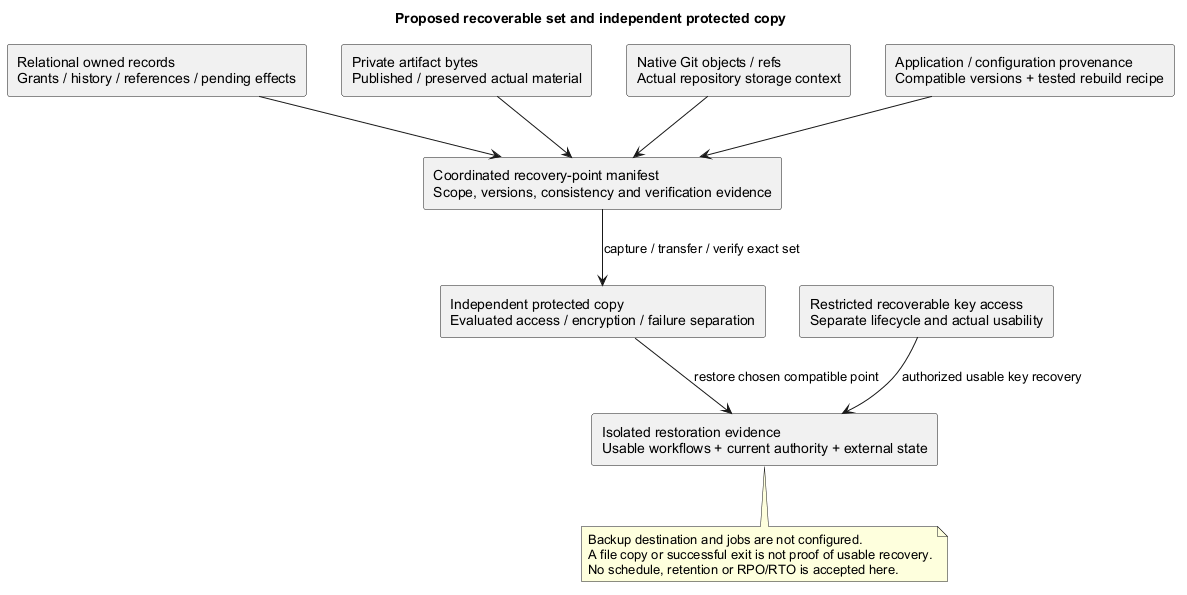

The diagram above was rendered by PlantUML. Its source (embedded in the PNG):
@startuml
' OWNER-MVP-2026-11-04 review: MVP core / cross-cutting. Core presentation/application/files or shared authority/recovery invariant remains applicable.
title Proposed recoverable set and independent protected copy
skinparam backgroundColor white
skinparam shadowing false
skinparam defaultFontName Arial

rectangle "Relational owned records\nGrants / history / references / pending effects" as DB
rectangle "Private artifact bytes\nPublished / preserved actual material" as F
rectangle "Native Git objects / refs\nActual repository storage context" as G
rectangle "Application / configuration provenance\nCompatible versions + tested rebuild recipe" as C
rectangle "Coordinated recovery-point manifest\nScope, versions, consistency and verification evidence" as M
rectangle "Independent protected copy\nEvaluated access / encryption / failure separation" as B
rectangle "Restricted recoverable key access\nSeparate lifecycle and actual usability" as K
rectangle "Isolated restoration evidence\nUsable workflows + current authority + external state" as R
DB --> M
F --> M
G --> M
C --> M
M --> B : capture / transfer / verify exact set
B --> R : restore chosen compatible point
K --> R : authorized usable key recovery
note bottom of R
 Backup destination and jobs are not configured.
 A file copy or successful exit is not proof of usable recovery.
 No schedule, retention or RPO/RTO is accepted here.
end note
@enduml